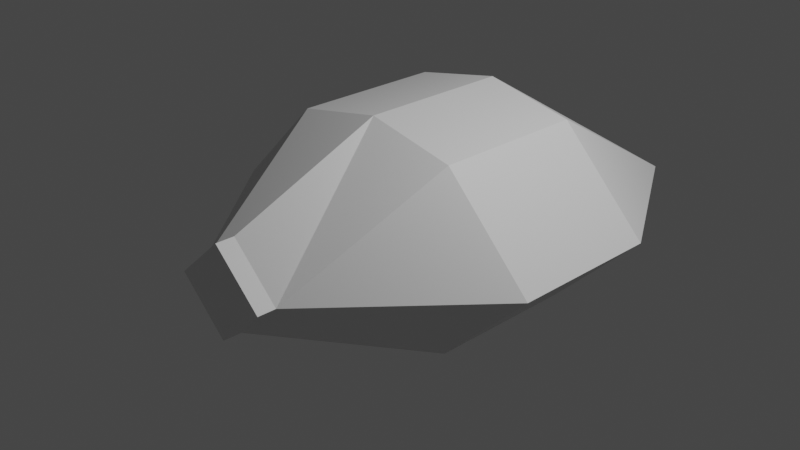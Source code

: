 # Source: failure.blend  (saved by Blender 3.4.6; exported with 4.5.12 LTS)
import bpy
from mathutils import Matrix  # noqa: F401  (used for matrix-valued properties, if any)

bpy.ops.wm.read_factory_settings(use_empty=True)
scene = bpy.context.scene
scene.name = 'Scene'

# ---- collections
col_collection = bpy.data.collections.new('Collection'); scene.collection.children.link(col_collection)

# ---- materials (node trees are filled in below, after node groups)
mat_material = bpy.data.materials.new('Material')
mat_material.alpha_threshold = 0.0
mat_material.use_transparent_shadow = False
mat_material.roughness = 0.5
mat_material.line_color = (0.0, 0.0, 0.0, 1.0)

# ---- material node trees
mat_material.use_nodes = True; mat_material.node_tree.nodes.clear()
_N = mat_material.node_tree.nodes; _L = mat_material.node_tree.links
n0 = _N.new('ShaderNodeOutputMaterial'); n0.name = 'Material Output'; n0.location = (300, 300)
n1 = _N.new('ShaderNodeBsdfPrincipled'); n1.name = 'Principled BSDF'; n1.location = (10, 300)
n1.distribution = 'GGX'
n1.subsurface_method = 'RANDOM_WALK_SKIN'
n1.inputs[3].default_value = 1.45
n1.inputs[27].default_value = (0.0, 0.0, 0.0, 1.0)
n1.inputs[28].default_value = 1.0
_L.new(n1.outputs[0], n0.inputs[0])
n0.is_active_output = True

# ---- world
world_world = bpy.data.worlds.new('World'); scene.world = world_world
world_world.use_nodes = True; world_world.node_tree.nodes.clear()
_N = world_world.node_tree.nodes; _L = world_world.node_tree.links
n0 = _N.new('ShaderNodeOutputWorld'); n0.name = 'World Output'; n0.location = (300, 300)
n1 = _N.new('ShaderNodeBackground'); n1.name = 'Background'; n1.location = (10, 300)
n1.inputs[0].default_value = (0.05088, 0.05088, 0.05088, 1.0)
_L.new(n1.outputs[0], n0.inputs[0])
n0.is_active_output = True
world_world.color = (0.05088, 0.05088, 0.05088)
world_world.use_sun_shadow = False
world_world.sun_shadow_jitter_overblur = 0.0

# ---- cameras
cam_camera = bpy.data.cameras.new('Camera')
cam_camera.clip_end = 100.0
cam_camera.ortho_scale = 7.314

# ---- lights
light_light = bpy.data.lights.new('Light', 'POINT')
light_light.transmission_factor = 0.0
light_light.energy = 1000.0
light_light.shadow_soft_size = 0.1
light_light.shadow_maximum_resolution = 0.006
light_light.use_absolute_resolution = True

# ---- meshes
me_cube = bpy.data.meshes.new('Cube')
me_cube.from_pydata([(0.0, 3.2, 0.0), (0.0, -2.0, 0.5), (0.0, -2.0, -0.5), (-1.0, 3.0, 0.0), (-0.5625, -2.0, 0.0), (0.0, -2.0, 0.0), (-1.0, 1.333, -1.0), (-1.0, -0.3333, -1.0), (0.0, 1.333, 1.2), (0.0, -0.3333, 1.2), (-1.0, -0.3333, 1.0), (-1.0, 1.333, 1.0), (0.0, -0.3333, -1.0), (0.0, 1.333, -1.0), (0.0, 1.333, 0.0), (0.0, -0.3333, 0.0), (-2.0, -0.3333, 0.0), (-2.0, 1.333, 0.0), (0.0, -2.1, 0.0), (0.0, -2.1, -0.5), (0.0, -2.1, 0.5), (-0.5625, -2.1, 0.0), (0.0, -2.2, 0.0), (0.0, -2.2, -0.5), (0.0, -2.2, 0.5), (-0.5625, -2.2, 0.0)], [], [(7, 12, 2, 4), (15, 9, 1, 5), (4, 2, 19, 21), (3, 11, 17), (12, 15, 5, 2), (6, 17, 3), (4, 16, 7), (7, 16, 17, 6), (0, 14, 13), (13, 14, 15, 12), (0, 8, 14), (14, 8, 9, 15), (3, 0, 13, 6), (6, 13, 12, 7), (4, 10, 16), (16, 10, 11, 17), (8, 11, 10, 9), (2, 5, 18, 19), (8, 0, 3, 11), (21, 19, 23, 25), (19, 18, 22, 23), (1, 4, 21, 20), (5, 1, 20, 18), (23, 22, 25), (25, 22, 24), (20, 21, 25, 24), (18, 20, 24, 22), (9, 4, 1), (4, 9, 10), (12, 2, 4), (7, 12, 4)])
_uv = me_cube.uv_layers.new(name='UVMap')
_uv.uv.foreach_set('vector', [0.125, 0.6667, 0.375, 0.6667, 0.375, 0.75, 0.125, 0.75, 0.5, 0.6667, 0.625, 0.6667, 0.625, 0.75, 0.5, 0.75, 0.125, 0.75, 0.375, 0.75, 0.375, 0.75, 0.125, 0.75, 0.0, 0.0, 0.0, 0.0, 0.0, 0.0, 0.375, 0.6667, 0.5, 0.6667, 0.5, 0.75, 0.375, 0.75, 0.375, 0.1667, 0.5, 0.1667, 0.375, 0.25, 0.5, 0.0, 0.5, 0.08333, 0.375, 0.08333, 0.375, 0.08333, 0.5, 0.08333, 0.5, 0.1667, 0.375, 0.1667, 0.5, 0.5, 0.5, 0.5833, 0.375, 0.5833, 0.375, 0.5833, 0.5, 0.5833, 0.5, 0.6667, 0.375, 0.6667, 0.5, 0.5, 0.625, 0.5833, 0.5, 0.5833, 0.5, 0.5833, 0.625, 0.5833, 0.625, 0.6667, 0.5, 0.6667, 0.125, 0.5, 0.375, 0.5, 0.375, 0.5833, 0.125, 0.5833, 0.125, 0.5833, 0.375, 0.5833, 0.375, 0.6667, 0.125, 0.6667, 0.625, 0.0, 0.625, 0.08333, 0.5, 0.08333, 0.5, 0.08333, 0.625, 0.08333, 0.625, 0.1667, 0.5, 0.1667, 0.625, 0.5833, 0.875, 0.5833, 0.875, 0.6667, 0.625, 0.6667, 0.375, 0.75, 0.5, 0.75, 0.5, 0.75, 0.375, 0.75, 0.0, 0.0, 0.0, 0.0, 0.0, 0.0, 0.0, 0.0, 0.125, 0.75, 0.375, 0.75, 0.375, 0.75, 0.125, 0.75, 0.375, 0.75, 0.5, 0.75, 0.5, 0.75, 0.375, 0.75, 0.625, 0.75, 0.875, 0.75, 0.875, 0.75, 0.625, 0.75, 0.5, 0.75, 0.625, 0.75, 0.625, 0.75, 0.5, 0.75, 0.0, 0.0, 0.0, 0.0, 0.0, 0.0, 0.0, 0.0, 0.0, 0.0, 0.0, 0.0, 0.625, 0.75, 0.875, 0.75, 0.875, 0.75, 0.625, 0.75, 0.5, 0.75, 0.625, 0.75, 0.625, 0.75, 0.5, 0.75, 0.625, 0.6667, 0.875, 0.75, 0.625, 0.75, 0.0, 0.0, 0.0, 0.0, 0.0, 0.0, 0.375, 0.6667, 0.375, 0.75, 0.125, 0.75, 0.0, 0.0, 0.0, 0.0, 0.0, 0.0])
me_cube.materials.append(mat_material)
me_cube.use_mirror_vertex_groups = False
me_cube.update()

# ---- objects
ob_cube = bpy.data.objects.new('Cube', me_cube)
ob_light = bpy.data.objects.new('Light', light_light)
ob_camera = bpy.data.objects.new('Camera', cam_camera)

# ---- transforms, parenting, visibility, modifiers, constraints
ob_cube.location = (0.0, 0.0, 0.0)
ob_cube.lock_rotations_4d = False
ob_cube.empty_display_type = 'ARROWS'
ob_cube.lineart.crease_threshold = 0.0
_m = ob_cube.modifiers.new('Mirror', 'MIRROR')
_m.use_clip = True
ob_light.location = (4.076, 1.005, 5.904)
ob_light.rotation_euler = (0.6503, 0.05522, 1.866)
ob_light.lock_rotations_4d = False
ob_light.empty_display_type = 'ARROWS'
ob_light.color = (0.0, 0.0, 0.0, 0.0)
ob_light.lineart.crease_threshold = 0.0
ob_camera.location = (7.359, -6.926, 4.958)
ob_camera.rotation_euler = (1.109, 0.0, 0.8149)
ob_camera.lock_rotations_4d = False
ob_camera.empty_display_type = 'ARROWS'
ob_camera.color = (0.0, 0.0, 0.0, 0.0)
ob_camera.display_type = 'WIRE'
ob_camera.lineart.crease_threshold = 0.0

# ---- collection membership
col_collection.objects.link(ob_cube)
col_collection.objects.link(ob_light)
col_collection.objects.link(ob_camera)

# ---- scene / render settings (as saved in the file)
scene.camera = ob_camera
scene.frame_start = 1; scene.frame_end = 250; scene.frame_set(1)
scene.render.engine = 'BLENDER_EEVEE_NEXT'
scene.cycles.sampling_pattern = 'TABULATED_SOBOL'
scene.cycles.use_light_tree = False
scene.view_settings.view_transform = 'Filmic'
bpy.context.view_layer.update()
